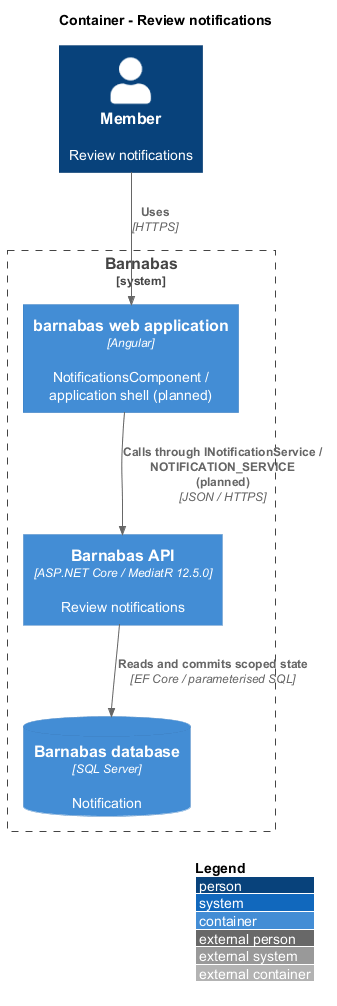

The diagram above was rendered by PlantUML. Its source (embedded in the PNG):
@startuml
!include <C4/C4_Container>
LAYOUT_WITH_LEGEND()
title Container - Review notifications
Person(actor, "Member", "Review notifications")
System_Boundary(barnabas, "Barnabas") {
  Container(web, "barnabas web application", "Angular", "NotificationsComponent / application shell (planned)")
  Container(api, "Barnabas API", "ASP.NET Core / MediatR 12.5.0", "Review notifications")
  ContainerDb(db, "Barnabas database", "SQL Server", "Notification")
}
Rel(actor, web, "Uses", "HTTPS")
Rel(web, api, "Calls through INotificationService / NOTIFICATION_SERVICE (planned)", "JSON / HTTPS")
Rel(api, db, "Reads and commits scoped state", "EF Core / parameterised SQL")
@enduml